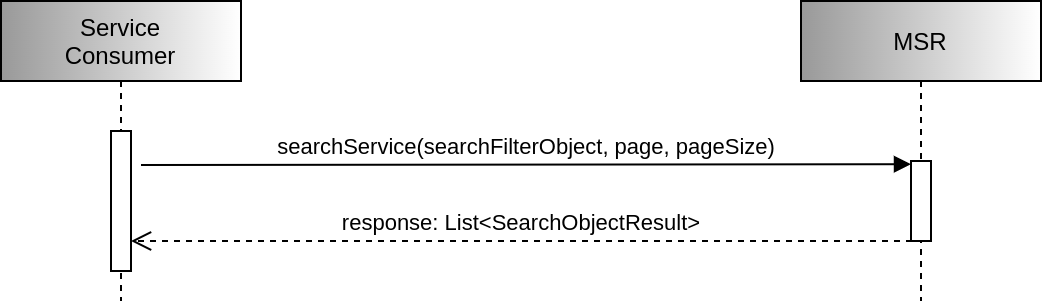

The diagram above was exported from draw.io. Its source (the exported page's mxGraphModel, read from the mxfile embedded in the PNG):
<mxGraphModel dx="1422" dy="901" grid="1" gridSize="10" guides="1" tooltips="1" connect="1" arrows="1" fold="1" page="1" pageScale="1" pageWidth="850" pageHeight="1100" math="0" shadow="0">
  <root>
    <mxCell id="0" />
    <mxCell id="1" parent="0" />
    <mxCell id="3nuBFxr9cyL0pnOWT2aG-1" value="Service&#10;Consumer" style="shape=umlLifeline;perimeter=lifelinePerimeter;container=1;collapsible=0;recursiveResize=0;rounded=0;shadow=0;strokeWidth=1;fillColor=#999999;gradientColor=#ffffff;gradientDirection=east;" parent="1" vertex="1">
      <mxGeometry x="160" y="360" width="120" height="150" as="geometry" />
    </mxCell>
    <mxCell id="3nuBFxr9cyL0pnOWT2aG-2" value="" style="points=[];perimeter=orthogonalPerimeter;rounded=0;shadow=0;strokeWidth=1;" parent="3nuBFxr9cyL0pnOWT2aG-1" vertex="1">
      <mxGeometry x="55" y="65" width="10" height="70" as="geometry" />
    </mxCell>
    <mxCell id="3nuBFxr9cyL0pnOWT2aG-5" value="MSR" style="shape=umlLifeline;perimeter=lifelinePerimeter;container=1;collapsible=0;recursiveResize=0;rounded=0;shadow=0;strokeWidth=1;fillColor=#999999;gradientColor=#ffffff;gradientDirection=east;" parent="1" vertex="1">
      <mxGeometry x="560" y="360" width="120" height="150" as="geometry" />
    </mxCell>
    <mxCell id="3nuBFxr9cyL0pnOWT2aG-6" value="" style="points=[];perimeter=orthogonalPerimeter;rounded=0;shadow=0;strokeWidth=1;" parent="3nuBFxr9cyL0pnOWT2aG-5" vertex="1">
      <mxGeometry x="55" y="80" width="10" height="40" as="geometry" />
    </mxCell>
    <mxCell id="3nuBFxr9cyL0pnOWT2aG-7" value="response: List&lt;SearchObjectResult&gt;" style="verticalAlign=bottom;endArrow=open;dashed=1;endSize=8;exitX=0.05;exitY=1;shadow=0;strokeWidth=1;exitDx=0;exitDy=0;exitPerimeter=0;" parent="1" source="3nuBFxr9cyL0pnOWT2aG-6" target="3nuBFxr9cyL0pnOWT2aG-2" edge="1">
      <mxGeometry relative="1" as="geometry">
        <mxPoint x="395" y="516" as="targetPoint" />
      </mxGeometry>
    </mxCell>
    <mxCell id="3nuBFxr9cyL0pnOWT2aG-8" value="searchService(searchFilterObject, page, pageSize)" style="verticalAlign=bottom;endArrow=block;entryX=0;entryY=0.04;shadow=0;strokeWidth=1;entryDx=0;entryDy=0;entryPerimeter=0;" parent="1" target="3nuBFxr9cyL0pnOWT2aG-6" edge="1">
      <mxGeometry relative="1" as="geometry">
        <mxPoint x="230" y="442" as="sourcePoint" />
      </mxGeometry>
    </mxCell>
  </root>
</mxGraphModel>